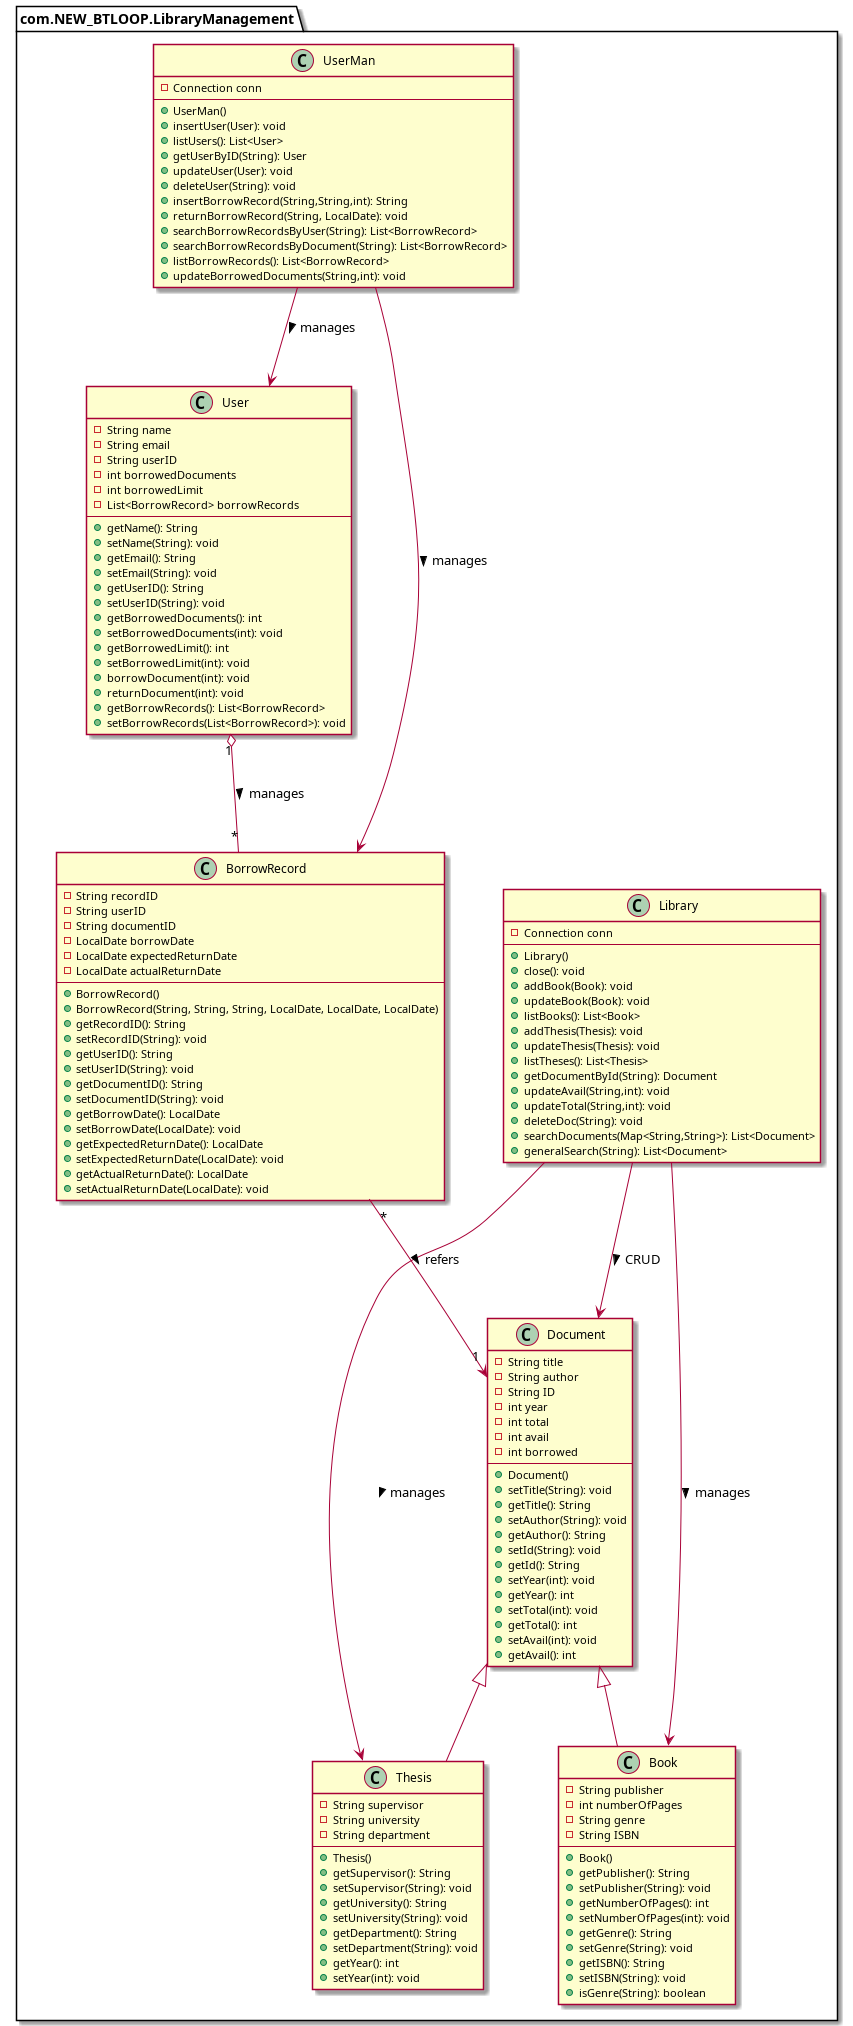

The diagram above was rendered by PlantUML. Its source (embedded in the PNG):
@startuml

package "com.NEW_BTLOOP.LibraryManagement" {

    class Document {
        - String title
        - String author
        - String ID
        - int year
        - int total
        - int avail
        - int borrowed
        --
        + Document()
        + setTitle(String): void
        + getTitle(): String
        + setAuthor(String): void
        + getAuthor(): String
        + setId(String): void
        + getId(): String
        + setYear(int): void
        + getYear(): int
        + setTotal(int): void
        + getTotal(): int
        + setAvail(int): void
        + getAvail(): int
    }

    class Book {
        - String publisher
        - int numberOfPages
        - String genre
        - String ISBN
        --
        + Book()
        + getPublisher(): String
        + setPublisher(String): void
        + getNumberOfPages(): int
        + setNumberOfPages(int): void
        + getGenre(): String
        + setGenre(String): void
        + getISBN(): String
        + setISBN(String): void
        + isGenre(String): boolean
    }

    class Thesis {
        - String supervisor
        - String university
        - String department
        --
        + Thesis()
        + getSupervisor(): String
        + setSupervisor(String): void
        + getUniversity(): String
        + setUniversity(String): void
        + getDepartment(): String
        + setDepartment(String): void
        + getYear(): int
        + setYear(int): void
    }

    class User {
        - String name
        - String email
        - String userID
        - int borrowedDocuments
        - int borrowedLimit
        - List<BorrowRecord> borrowRecords
        --
        + getName(): String
        + setName(String): void
        + getEmail(): String
        + setEmail(String): void
        + getUserID(): String
        + setUserID(String): void
        + getBorrowedDocuments(): int
        + setBorrowedDocuments(int): void
        + getBorrowedLimit(): int
        + setBorrowedLimit(int): void
        + borrowDocument(int): void
        + returnDocument(int): void
        + getBorrowRecords(): List<BorrowRecord>
        + setBorrowRecords(List<BorrowRecord>): void
    }

    class BorrowRecord {
        - String recordID
        - String userID
        - String documentID
        - LocalDate borrowDate
        - LocalDate expectedReturnDate
        - LocalDate actualReturnDate
        --
        + BorrowRecord()
        + BorrowRecord(String, String, String, LocalDate, LocalDate, LocalDate)
        + getRecordID(): String
        + setRecordID(String): void
        + getUserID(): String
        + setUserID(String): void
        + getDocumentID(): String
        + setDocumentID(String): void
        + getBorrowDate(): LocalDate
        + setBorrowDate(LocalDate): void
        + getExpectedReturnDate(): LocalDate
        + setExpectedReturnDate(LocalDate): void
        + getActualReturnDate(): LocalDate
        + setActualReturnDate(LocalDate): void
    }

    




    class Library {
        - Connection conn
        --
        + Library()
        + close(): void
        + addBook(Book): void
        + updateBook(Book): void
        + listBooks(): List<Book>
        + addThesis(Thesis): void
        + updateThesis(Thesis): void
        + listTheses(): List<Thesis>
        + getDocumentById(String): Document
        + updateAvail(String,int): void
        + updateTotal(String,int): void
        + deleteDoc(String): void
        + searchDocuments(Map<String,String>): List<Document>
        + generalSearch(String): List<Document>
    }

    class UserMan {
        - Connection conn
        --
        + UserMan()
        + insertUser(User): void
        + listUsers(): List<User>
        + getUserByID(String): User
        + updateUser(User): void
        + deleteUser(String): void
        + insertBorrowRecord(String,String,int): String
        + returnBorrowRecord(String, LocalDate): void
        + searchBorrowRecordsByUser(String): List<BorrowRecord>
        + searchBorrowRecordsByDocument(String): List<BorrowRecord>
        + listBorrowRecords(): List<BorrowRecord>
        + updateBorrowedDocuments(String,int): void
    }

    Library --> Document : CRUD >
    Library --> Book : manages >
    Library --> Thesis : manages >
    UserMan --> User : manages >
    UserMan --> BorrowRecord : manages >
    Document <|-- Book
    Document <|-- Thesis
    User "1" o-- "*" BorrowRecord : manages >
    BorrowRecord "*" --> "1" Document : refers >
}

@enduml